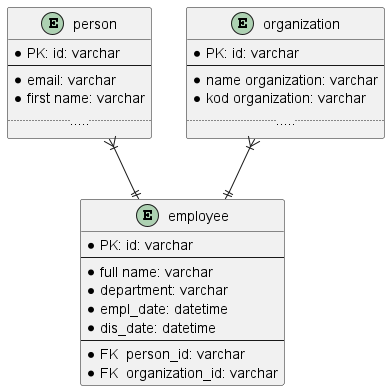

The diagram above was rendered by PlantUML. Its source (embedded in the PNG):
@startuml
'https://plantuml.com/ie-diagram

entity "employee" as empl {
* PK: id: varchar
--
* full name: varchar
* department: varchar
* empl_date: datetime
* dis_date: datetime
--
 * FK  person_id: varchar
 * FK  organization_id: varchar
}

entity "person" as u {
* PK: id: varchar
--
* email: varchar
* first name: varchar
.........
}

entity "organization" as o {
* PK: id: varchar
--
* name organization: varchar
* kod organization: varchar
.........
}

u  }|--|| empl

o  }|--|| empl
@enduml